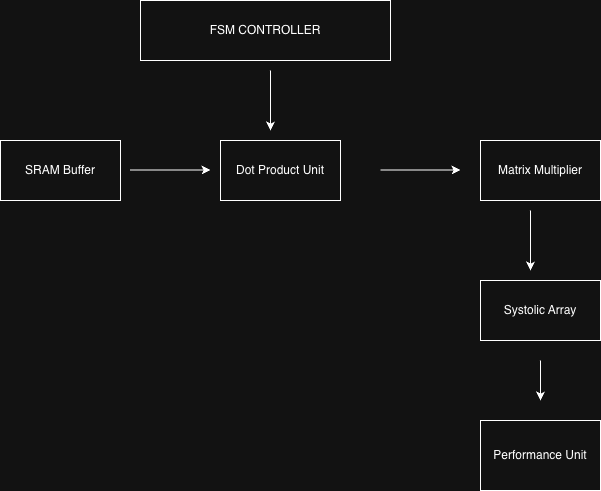

The diagram above was exported from draw.io. Its source (the exported page's mxGraphModel, read from the mxfile embedded in the PNG):
<mxGraphModel dx="934" dy="557" grid="1" gridSize="10" guides="1" tooltips="1" connect="1" arrows="1" fold="1" page="1" pageScale="1" pageWidth="850" pageHeight="1100" math="0" shadow="0">
  <root>
    <mxCell id="0" />
    <mxCell id="1" parent="0" />
    <mxCell id="yEtvzokf0aS41mHTgKt2-1" parent="1" style="rounded=0;whiteSpace=wrap;html=1;" value="FSM CONTROLLER" vertex="1">
      <mxGeometry height="60" width="250" x="200" y="60" as="geometry" />
    </mxCell>
    <mxCell id="yEtvzokf0aS41mHTgKt2-2" parent="1" style="rounded=0;whiteSpace=wrap;html=1;" value="&lt;p class=&quot;p1&quot;&gt;SRAM Buffer&lt;span class=&quot;Apple-converted-space&quot;&gt;&lt;/span&gt;&lt;/p&gt;" vertex="1">
      <mxGeometry height="60" width="120" x="60" y="200" as="geometry" />
    </mxCell>
    <mxCell id="yEtvzokf0aS41mHTgKt2-3" parent="1" style="rounded=0;whiteSpace=wrap;html=1;" value="Dot Product Unit" vertex="1">
      <mxGeometry height="60" width="120" x="280" y="200" as="geometry" />
    </mxCell>
    <mxCell id="yEtvzokf0aS41mHTgKt2-4" parent="1" style="rounded=0;whiteSpace=wrap;html=1;" value="Matrix Multiplier" vertex="1">
      <mxGeometry height="60" width="120" x="540" y="200" as="geometry" />
    </mxCell>
    <mxCell id="yEtvzokf0aS41mHTgKt2-5" parent="1" style="rounded=0;whiteSpace=wrap;html=1;" value="Systolic Array" vertex="1">
      <mxGeometry height="60" width="120" x="540" y="340" as="geometry" />
    </mxCell>
    <mxCell id="yEtvzokf0aS41mHTgKt2-6" parent="1" style="rounded=0;whiteSpace=wrap;html=1;" value="Performance Unit" vertex="1">
      <mxGeometry height="70" width="120" x="540" y="480" as="geometry" />
    </mxCell>
    <mxCell id="yEtvzokf0aS41mHTgKt2-7" edge="1" parent="1" style="endArrow=classic;html=1;rounded=0;" value="">
      <mxGeometry height="50" relative="1" width="50" as="geometry">
        <mxPoint x="190" y="229.5" as="sourcePoint" />
        <mxPoint x="270" y="229.5" as="targetPoint" />
      </mxGeometry>
    </mxCell>
    <mxCell id="yEtvzokf0aS41mHTgKt2-8" edge="1" parent="1" style="endArrow=classic;html=1;rounded=0;" value="">
      <mxGeometry height="50" relative="1" width="50" as="geometry">
        <Array as="points">
          <mxPoint x="480" y="229.5" />
        </Array>
        <mxPoint x="440" y="229.5" as="sourcePoint" />
        <mxPoint x="520" y="229.5" as="targetPoint" />
      </mxGeometry>
    </mxCell>
    <mxCell id="yEtvzokf0aS41mHTgKt2-10" edge="1" parent="1" style="endArrow=classic;html=1;rounded=0;" value="">
      <mxGeometry height="50" relative="1" width="50" as="geometry">
        <mxPoint x="590" y="270" as="sourcePoint" />
        <mxPoint x="590" y="330" as="targetPoint" />
      </mxGeometry>
    </mxCell>
    <mxCell id="yEtvzokf0aS41mHTgKt2-11" edge="1" parent="1" style="endArrow=classic;html=1;rounded=0;" value="">
      <mxGeometry height="50" relative="1" width="50" as="geometry">
        <mxPoint x="330" y="130" as="sourcePoint" />
        <mxPoint x="330" y="190" as="targetPoint" />
      </mxGeometry>
    </mxCell>
    <mxCell id="yEtvzokf0aS41mHTgKt2-12" edge="1" parent="1" style="endArrow=classic;html=1;rounded=0;" value="">
      <mxGeometry height="50" relative="1" width="50" as="geometry">
        <mxPoint x="600" y="420" as="sourcePoint" />
        <mxPoint x="600" y="460" as="targetPoint" />
      </mxGeometry>
    </mxCell>
  </root>
</mxGraphModel>